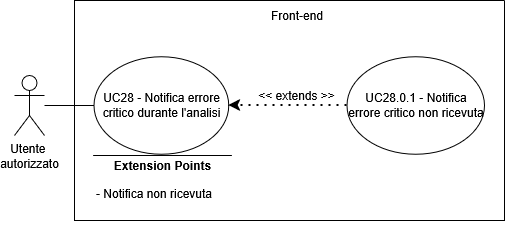

The diagram above was exported from draw.io. Its source (the exported page's mxGraphModel, read from the mxfile embedded in the PNG):
<mxGraphModel dx="1426" dy="759" grid="1" gridSize="10" guides="1" tooltips="1" connect="1" arrows="1" fold="1" page="1" pageScale="1" pageWidth="850" pageHeight="1100" math="0" shadow="0">
  <root>
    <mxCell id="0" />
    <mxCell id="1" parent="0" />
    <mxCell id="BIUEDKuUSSZJi1Fa0qKC-1" parent="1" style="shape=umlActor;verticalLabelPosition=bottom;verticalAlign=top;html=1;outlineConnect=0;" value="&lt;div&gt;Utente&amp;nbsp;&lt;/div&gt;&lt;div&gt;autorizzato&lt;/div&gt;" vertex="1">
      <mxGeometry height="60" width="30" x="200" y="315" as="geometry" />
    </mxCell>
    <mxCell id="BIUEDKuUSSZJi1Fa0qKC-2" parent="1" style="swimlane;startSize=0;" value="" vertex="1">
      <mxGeometry height="220" width="430" x="260" y="240" as="geometry">
        <mxRectangle height="40" width="50" x="270" y="110" as="alternateBounds" />
      </mxGeometry>
    </mxCell>
    <mxCell id="BIUEDKuUSSZJi1Fa0qKC-3" parent="BIUEDKuUSSZJi1Fa0qKC-2" style="ellipse;whiteSpace=wrap;html=1;" value="UC28 - Notifica errore critico durante l'analisi" vertex="1">
      <mxGeometry height="97.5" width="134.75" x="19.5" y="56.25" as="geometry" />
    </mxCell>
    <mxCell id="BIUEDKuUSSZJi1Fa0qKC-4" parent="BIUEDKuUSSZJi1Fa0qKC-2" style="ellipse;whiteSpace=wrap;html=1;" value="UC28.0.1 - Notifica errore critico non ricevuta" vertex="1">
      <mxGeometry height="97.5" width="137.5" x="272.5" y="56.25" as="geometry" />
    </mxCell>
    <mxCell id="BIUEDKuUSSZJi1Fa0qKC-5" edge="1" parent="BIUEDKuUSSZJi1Fa0qKC-2" source="BIUEDKuUSSZJi1Fa0qKC-4" style="endArrow=classic;dashed=1;html=1;dashPattern=1 3;strokeWidth=2;rounded=0;entryX=1;entryY=0.5;entryDx=0;entryDy=0;exitX=0;exitY=0.5;exitDx=0;exitDy=0;strokeColor=default;curved=0;endFill=1;endSize=6;" target="BIUEDKuUSSZJi1Fa0qKC-3" value="">
      <mxGeometry height="50" relative="1" width="50" as="geometry">
        <mxPoint x="130" y="300" as="sourcePoint" />
        <mxPoint x="180" y="250" as="targetPoint" />
      </mxGeometry>
    </mxCell>
    <mxCell id="BIUEDKuUSSZJi1Fa0qKC-6" parent="BIUEDKuUSSZJi1Fa0qKC-2" style="text;html=1;whiteSpace=wrap;strokeColor=none;fillColor=none;align=center;verticalAlign=middle;rounded=0;" value="&lt;div&gt;&amp;lt;&amp;lt; extends &amp;gt;&amp;gt;&lt;/div&gt;" vertex="1">
      <mxGeometry height="30" width="95" x="175" y="80" as="geometry" />
    </mxCell>
    <mxCell id="BIUEDKuUSSZJi1Fa0qKC-7" edge="1" parent="BIUEDKuUSSZJi1Fa0qKC-2" style="endArrow=none;html=1;rounded=0;" value="">
      <mxGeometry height="50" relative="1" width="50" as="geometry">
        <mxPoint x="157.38" y="155" as="sourcePoint" />
        <mxPoint x="18.63" y="155" as="targetPoint" />
      </mxGeometry>
    </mxCell>
    <mxCell id="BIUEDKuUSSZJi1Fa0qKC-8" parent="BIUEDKuUSSZJi1Fa0qKC-2" style="text;html=1;whiteSpace=wrap;strokeColor=none;fillColor=none;align=center;verticalAlign=middle;rounded=0;strokeWidth=5;" value="&lt;b&gt;Extension Points&lt;/b&gt;" vertex="1">
      <mxGeometry height="30" width="115" x="30.5" y="150" as="geometry" />
    </mxCell>
    <mxCell id="BIUEDKuUSSZJi1Fa0qKC-9" parent="BIUEDKuUSSZJi1Fa0qKC-2" style="text;html=1;whiteSpace=wrap;strokeColor=none;fillColor=none;align=left;verticalAlign=middle;rounded=0;" value="- Notifica non ricevuta" vertex="1">
      <mxGeometry height="85" width="147" x="19.5" y="150" as="geometry" />
    </mxCell>
    <mxCell id="BIUEDKuUSSZJi1Fa0qKC-10" parent="BIUEDKuUSSZJi1Fa0qKC-2" style="text;html=1;whiteSpace=wrap;strokeColor=none;fillColor=none;align=center;verticalAlign=middle;rounded=0;" value="Front-end" vertex="1">
      <mxGeometry height="30" width="60" x="192.5" as="geometry" />
    </mxCell>
    <mxCell id="BIUEDKuUSSZJi1Fa0qKC-11" edge="1" parent="1" source="BIUEDKuUSSZJi1Fa0qKC-1" style="endArrow=none;html=1;rounded=0;entryX=0;entryY=0.5;entryDx=0;entryDy=0;" target="BIUEDKuUSSZJi1Fa0qKC-3" value="">
      <mxGeometry height="50" relative="1" width="50" as="geometry">
        <mxPoint x="300" y="530" as="sourcePoint" />
        <mxPoint x="350" y="480" as="targetPoint" />
      </mxGeometry>
    </mxCell>
  </root>
</mxGraphModel>